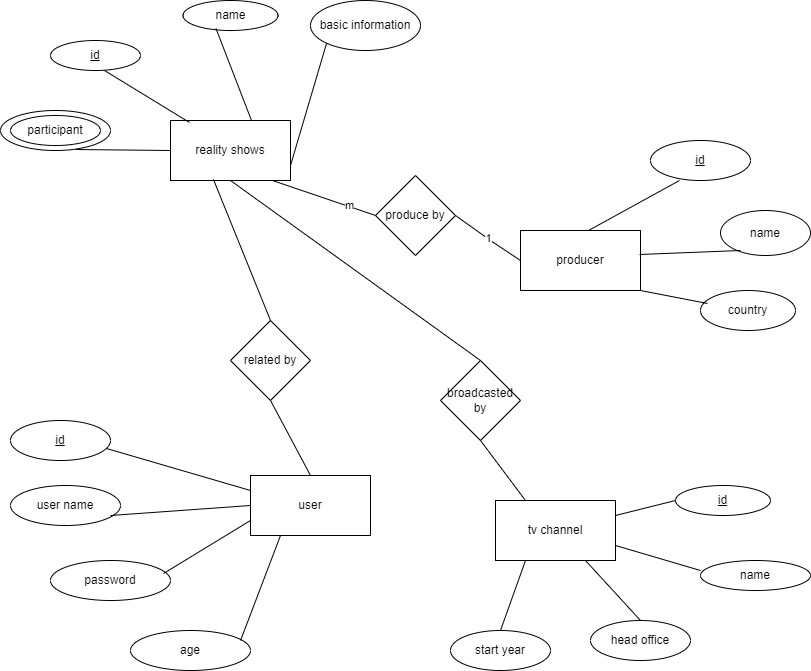

The diagram above was exported from draw.io. Its source (the exported page's mxGraphModel, read from the mxfile embedded in the PNG):
<mxGraphModel dx="1434" dy="764" grid="1" gridSize="10" guides="1" tooltips="1" connect="1" arrows="1" fold="1" page="1" pageScale="1" pageWidth="850" pageHeight="1100" math="0" shadow="0">
  <root>
    <mxCell id="0" />
    <mxCell id="1" parent="0" />
    <mxCell id="5e-w1Tqtjp74OKJWWdAx-1" value="reality shows" style="rounded=0;whiteSpace=wrap;html=1;" vertex="1" parent="1">
      <mxGeometry x="180" y="170" width="120" height="60" as="geometry" />
    </mxCell>
    <mxCell id="5e-w1Tqtjp74OKJWWdAx-3" value="user" style="rounded=0;whiteSpace=wrap;html=1;" vertex="1" parent="1">
      <mxGeometry x="260" y="525" width="120" height="60" as="geometry" />
    </mxCell>
    <mxCell id="5e-w1Tqtjp74OKJWWdAx-4" value="producer" style="rounded=0;whiteSpace=wrap;html=1;" vertex="1" parent="1">
      <mxGeometry x="530" y="280" width="120" height="60" as="geometry" />
    </mxCell>
    <mxCell id="5e-w1Tqtjp74OKJWWdAx-5" value="id" style="ellipse;whiteSpace=wrap;html=1;fontStyle=4" vertex="1" parent="1">
      <mxGeometry x="660" y="190" width="100" height="40" as="geometry" />
    </mxCell>
    <mxCell id="5e-w1Tqtjp74OKJWWdAx-6" value="basic information" style="ellipse;whiteSpace=wrap;html=1;" vertex="1" parent="1">
      <mxGeometry x="320" y="50" width="110" height="50" as="geometry" />
    </mxCell>
    <mxCell id="5e-w1Tqtjp74OKJWWdAx-7" value="" style="ellipse;whiteSpace=wrap;html=1;" vertex="1" parent="1">
      <mxGeometry x="10" y="160" width="110" height="40" as="geometry" />
    </mxCell>
    <mxCell id="5e-w1Tqtjp74OKJWWdAx-8" value="start year" style="ellipse;whiteSpace=wrap;html=1;" vertex="1" parent="1">
      <mxGeometry x="460" y="680" width="100" height="40" as="geometry" />
    </mxCell>
    <mxCell id="5e-w1Tqtjp74OKJWWdAx-9" value="name" style="ellipse;whiteSpace=wrap;html=1;" vertex="1" parent="1">
      <mxGeometry x="710" y="610" width="110" height="30" as="geometry" />
    </mxCell>
    <mxCell id="5e-w1Tqtjp74OKJWWdAx-10" value="&lt;u&gt;id&lt;/u&gt;" style="ellipse;whiteSpace=wrap;html=1;" vertex="1" parent="1">
      <mxGeometry x="685" y="535" width="95" height="30" as="geometry" />
    </mxCell>
    <mxCell id="5e-w1Tqtjp74OKJWWdAx-11" value="name" style="ellipse;whiteSpace=wrap;html=1;" vertex="1" parent="1">
      <mxGeometry x="730" y="260" width="90" height="45" as="geometry" />
    </mxCell>
    <mxCell id="5e-w1Tqtjp74OKJWWdAx-12" value="&lt;u&gt;id&lt;/u&gt;" style="ellipse;whiteSpace=wrap;html=1;" vertex="1" parent="1">
      <mxGeometry x="60" y="90" width="90" height="30" as="geometry" />
    </mxCell>
    <mxCell id="5e-w1Tqtjp74OKJWWdAx-13" value="name" style="ellipse;whiteSpace=wrap;html=1;" vertex="1" parent="1">
      <mxGeometry x="192.5" y="50" width="95" height="30" as="geometry" />
    </mxCell>
    <mxCell id="5e-w1Tqtjp74OKJWWdAx-14" value="country" style="ellipse;whiteSpace=wrap;html=1;" vertex="1" parent="1">
      <mxGeometry x="710" y="340" width="95" height="40" as="geometry" />
    </mxCell>
    <mxCell id="5e-w1Tqtjp74OKJWWdAx-15" value="tv channel" style="rounded=0;whiteSpace=wrap;html=1;" vertex="1" parent="1">
      <mxGeometry x="505" y="550" width="120" height="60" as="geometry" />
    </mxCell>
    <mxCell id="5e-w1Tqtjp74OKJWWdAx-19" value="head office" style="ellipse;whiteSpace=wrap;html=1;" vertex="1" parent="1">
      <mxGeometry x="600" y="670" width="100" height="40" as="geometry" />
    </mxCell>
    <mxCell id="5e-w1Tqtjp74OKJWWdAx-20" value="id" style="ellipse;whiteSpace=wrap;html=1;fontStyle=4" vertex="1" parent="1">
      <mxGeometry x="20" y="470" width="100" height="40" as="geometry" />
    </mxCell>
    <mxCell id="5e-w1Tqtjp74OKJWWdAx-21" value="user name" style="ellipse;whiteSpace=wrap;html=1;" vertex="1" parent="1">
      <mxGeometry x="20" y="535" width="110" height="40" as="geometry" />
    </mxCell>
    <mxCell id="5e-w1Tqtjp74OKJWWdAx-22" value="password" style="ellipse;whiteSpace=wrap;html=1;" vertex="1" parent="1">
      <mxGeometry x="60" y="610" width="120" height="40" as="geometry" />
    </mxCell>
    <mxCell id="5e-w1Tqtjp74OKJWWdAx-23" value="age" style="ellipse;whiteSpace=wrap;html=1;" vertex="1" parent="1">
      <mxGeometry x="140" y="680" width="120" height="40" as="geometry" />
    </mxCell>
    <mxCell id="5e-w1Tqtjp74OKJWWdAx-24" value="" style="endArrow=none;html=1;rounded=0;entryX=0;entryY=0.25;entryDx=0;entryDy=0;exitX=0.96;exitY=0.7;exitDx=0;exitDy=0;exitPerimeter=0;" edge="1" parent="1" source="5e-w1Tqtjp74OKJWWdAx-20" target="5e-w1Tqtjp74OKJWWdAx-3">
      <mxGeometry width="50" height="50" relative="1" as="geometry">
        <mxPoint x="160" y="340" as="sourcePoint" />
        <mxPoint x="210" y="290" as="targetPoint" />
      </mxGeometry>
    </mxCell>
    <mxCell id="5e-w1Tqtjp74OKJWWdAx-27" value="" style="endArrow=none;html=1;rounded=0;entryX=0.25;entryY=1;entryDx=0;entryDy=0;exitX=0.917;exitY=0.25;exitDx=0;exitDy=0;exitPerimeter=0;" edge="1" parent="1" source="5e-w1Tqtjp74OKJWWdAx-23" target="5e-w1Tqtjp74OKJWWdAx-3">
      <mxGeometry width="50" height="50" relative="1" as="geometry">
        <mxPoint x="200" y="515" as="sourcePoint" />
        <mxPoint x="250" y="465" as="targetPoint" />
      </mxGeometry>
    </mxCell>
    <mxCell id="5e-w1Tqtjp74OKJWWdAx-28" value="" style="endArrow=none;html=1;rounded=0;entryX=0;entryY=0.75;entryDx=0;entryDy=0;exitX=0.942;exitY=0.325;exitDx=0;exitDy=0;exitPerimeter=0;" edge="1" parent="1" source="5e-w1Tqtjp74OKJWWdAx-22" target="5e-w1Tqtjp74OKJWWdAx-3">
      <mxGeometry width="50" height="50" relative="1" as="geometry">
        <mxPoint x="160" y="450" as="sourcePoint" />
        <mxPoint x="210" y="400" as="targetPoint" />
      </mxGeometry>
    </mxCell>
    <mxCell id="5e-w1Tqtjp74OKJWWdAx-29" value="" style="endArrow=none;html=1;rounded=0;entryX=0;entryY=0.5;entryDx=0;entryDy=0;exitX=0.909;exitY=0.75;exitDx=0;exitDy=0;exitPerimeter=0;" edge="1" parent="1" source="5e-w1Tqtjp74OKJWWdAx-21" target="5e-w1Tqtjp74OKJWWdAx-3">
      <mxGeometry width="50" height="50" relative="1" as="geometry">
        <mxPoint x="150" y="385" as="sourcePoint" />
        <mxPoint x="200" y="335" as="targetPoint" />
      </mxGeometry>
    </mxCell>
    <mxCell id="5e-w1Tqtjp74OKJWWdAx-31" value="" style="endArrow=none;html=1;rounded=0;exitX=1;exitY=0.75;exitDx=0;exitDy=0;" edge="1" parent="1" source="5e-w1Tqtjp74OKJWWdAx-15">
      <mxGeometry width="50" height="50" relative="1" as="geometry">
        <mxPoint x="660" y="670" as="sourcePoint" />
        <mxPoint x="710" y="620" as="targetPoint" />
      </mxGeometry>
    </mxCell>
    <mxCell id="5e-w1Tqtjp74OKJWWdAx-32" value="" style="endArrow=none;html=1;rounded=0;exitX=1;exitY=0.25;exitDx=0;exitDy=0;entryX=0;entryY=0.5;entryDx=0;entryDy=0;" edge="1" parent="1" source="5e-w1Tqtjp74OKJWWdAx-15" target="5e-w1Tqtjp74OKJWWdAx-10">
      <mxGeometry width="50" height="50" relative="1" as="geometry">
        <mxPoint x="630" y="600" as="sourcePoint" />
        <mxPoint x="680" y="550" as="targetPoint" />
      </mxGeometry>
    </mxCell>
    <mxCell id="5e-w1Tqtjp74OKJWWdAx-34" value="" style="endArrow=none;html=1;rounded=0;entryX=0.75;entryY=1;entryDx=0;entryDy=0;exitX=0.5;exitY=0;exitDx=0;exitDy=0;" edge="1" parent="1" source="5e-w1Tqtjp74OKJWWdAx-19" target="5e-w1Tqtjp74OKJWWdAx-15">
      <mxGeometry width="50" height="50" relative="1" as="geometry">
        <mxPoint x="560" y="670" as="sourcePoint" />
        <mxPoint x="610" y="620" as="targetPoint" />
      </mxGeometry>
    </mxCell>
    <mxCell id="5e-w1Tqtjp74OKJWWdAx-35" value="" style="endArrow=none;html=1;rounded=0;exitX=0.5;exitY=0;exitDx=0;exitDy=0;entryX=0.25;entryY=1;entryDx=0;entryDy=0;" edge="1" parent="1" source="5e-w1Tqtjp74OKJWWdAx-8" target="5e-w1Tqtjp74OKJWWdAx-15">
      <mxGeometry width="50" height="50" relative="1" as="geometry">
        <mxPoint x="470" y="680" as="sourcePoint" />
        <mxPoint x="520" y="630" as="targetPoint" />
      </mxGeometry>
    </mxCell>
    <mxCell id="5e-w1Tqtjp74OKJWWdAx-36" value="" style="endArrow=none;html=1;rounded=0;exitX=0.992;exitY=0.4;exitDx=0;exitDy=0;exitPerimeter=0;" edge="1" parent="1" source="5e-w1Tqtjp74OKJWWdAx-4">
      <mxGeometry width="50" height="50" relative="1" as="geometry">
        <mxPoint x="700" y="350" as="sourcePoint" />
        <mxPoint x="750" y="300" as="targetPoint" />
      </mxGeometry>
    </mxCell>
    <mxCell id="5e-w1Tqtjp74OKJWWdAx-37" value="" style="endArrow=none;html=1;rounded=0;entryX=0.074;entryY=0.325;entryDx=0;entryDy=0;entryPerimeter=0;exitX=1;exitY=1;exitDx=0;exitDy=0;" edge="1" parent="1" source="5e-w1Tqtjp74OKJWWdAx-4" target="5e-w1Tqtjp74OKJWWdAx-14">
      <mxGeometry width="50" height="50" relative="1" as="geometry">
        <mxPoint x="650" y="420" as="sourcePoint" />
        <mxPoint x="700" y="370" as="targetPoint" />
      </mxGeometry>
    </mxCell>
    <mxCell id="5e-w1Tqtjp74OKJWWdAx-38" value="" style="endArrow=none;html=1;rounded=0;entryX=0.29;entryY=1;entryDx=0;entryDy=0;entryPerimeter=0;exitX=0.567;exitY=0;exitDx=0;exitDy=0;exitPerimeter=0;" edge="1" parent="1" source="5e-w1Tqtjp74OKJWWdAx-4" target="5e-w1Tqtjp74OKJWWdAx-5">
      <mxGeometry width="50" height="50" relative="1" as="geometry">
        <mxPoint x="590" y="270" as="sourcePoint" />
        <mxPoint x="640" y="220" as="targetPoint" />
      </mxGeometry>
    </mxCell>
    <mxCell id="5e-w1Tqtjp74OKJWWdAx-39" value="" style="endArrow=none;html=1;rounded=0;entryX=0;entryY=1;entryDx=0;entryDy=0;exitX=1;exitY=0.75;exitDx=0;exitDy=0;" edge="1" parent="1" source="5e-w1Tqtjp74OKJWWdAx-1" target="5e-w1Tqtjp74OKJWWdAx-6">
      <mxGeometry width="50" height="50" relative="1" as="geometry">
        <mxPoint x="505" y="180" as="sourcePoint" />
        <mxPoint x="555" y="130" as="targetPoint" />
      </mxGeometry>
    </mxCell>
    <mxCell id="5e-w1Tqtjp74OKJWWdAx-40" value="" style="endArrow=none;html=1;rounded=0;entryX=0;entryY=0.5;entryDx=0;entryDy=0;exitX=0.682;exitY=0.975;exitDx=0;exitDy=0;exitPerimeter=0;" edge="1" parent="1" source="5e-w1Tqtjp74OKJWWdAx-7" target="5e-w1Tqtjp74OKJWWdAx-1">
      <mxGeometry width="50" height="50" relative="1" as="geometry">
        <mxPoint x="290" y="190" as="sourcePoint" />
        <mxPoint x="340" y="140" as="targetPoint" />
      </mxGeometry>
    </mxCell>
    <mxCell id="5e-w1Tqtjp74OKJWWdAx-41" value="" style="endArrow=none;html=1;rounded=0;exitX=0.675;exitY=0;exitDx=0;exitDy=0;exitPerimeter=0;entryX=0.347;entryY=0.933;entryDx=0;entryDy=0;entryPerimeter=0;" edge="1" parent="1" source="5e-w1Tqtjp74OKJWWdAx-1" target="5e-w1Tqtjp74OKJWWdAx-13">
      <mxGeometry width="50" height="50" relative="1" as="geometry">
        <mxPoint x="410" y="100" as="sourcePoint" />
        <mxPoint x="460" y="50" as="targetPoint" />
      </mxGeometry>
    </mxCell>
    <mxCell id="5e-w1Tqtjp74OKJWWdAx-42" value="" style="endArrow=none;html=1;rounded=0;exitX=0.158;exitY=0.033;exitDx=0;exitDy=0;exitPerimeter=0;entryX=0.6;entryY=1;entryDx=0;entryDy=0;entryPerimeter=0;" edge="1" parent="1" source="5e-w1Tqtjp74OKJWWdAx-1" target="5e-w1Tqtjp74OKJWWdAx-12">
      <mxGeometry width="50" height="50" relative="1" as="geometry">
        <mxPoint x="380" y="80" as="sourcePoint" />
        <mxPoint x="430" y="30" as="targetPoint" />
      </mxGeometry>
    </mxCell>
    <mxCell id="5e-w1Tqtjp74OKJWWdAx-43" value="produce by" style="rhombus;whiteSpace=wrap;html=1;" vertex="1" parent="1">
      <mxGeometry x="385" y="225" width="80" height="80" as="geometry" />
    </mxCell>
    <mxCell id="5e-w1Tqtjp74OKJWWdAx-45" value="broadcasted by" style="rhombus;whiteSpace=wrap;html=1;" vertex="1" parent="1">
      <mxGeometry x="450" y="410" width="80" height="80" as="geometry" />
    </mxCell>
    <mxCell id="5e-w1Tqtjp74OKJWWdAx-46" value="" style="endArrow=none;html=1;rounded=0;entryX=0;entryY=0.5;entryDx=0;entryDy=0;exitX=0.85;exitY=1;exitDx=0;exitDy=0;exitPerimeter=0;" edge="1" parent="1" source="5e-w1Tqtjp74OKJWWdAx-1" target="5e-w1Tqtjp74OKJWWdAx-43">
      <mxGeometry width="50" height="50" relative="1" as="geometry">
        <mxPoint x="335" y="320" as="sourcePoint" />
        <mxPoint x="385" y="270" as="targetPoint" />
      </mxGeometry>
    </mxCell>
    <mxCell id="5e-w1Tqtjp74OKJWWdAx-57" value="m" style="edgeLabel;html=1;align=center;verticalAlign=middle;resizable=0;points=[];" vertex="1" connectable="0" parent="5e-w1Tqtjp74OKJWWdAx-46">
      <mxGeometry x="0.4708" y="1" relative="1" as="geometry">
        <mxPoint as="offset" />
      </mxGeometry>
    </mxCell>
    <mxCell id="5e-w1Tqtjp74OKJWWdAx-47" value="1" style="endArrow=none;html=1;rounded=0;entryX=0;entryY=0.5;entryDx=0;entryDy=0;exitX=1;exitY=0.5;exitDx=0;exitDy=0;" edge="1" parent="1" source="5e-w1Tqtjp74OKJWWdAx-43" target="5e-w1Tqtjp74OKJWWdAx-4">
      <mxGeometry width="50" height="50" relative="1" as="geometry">
        <mxPoint x="400" y="420" as="sourcePoint" />
        <mxPoint x="450" y="370" as="targetPoint" />
        <Array as="points">
          <mxPoint x="500" y="290" />
        </Array>
      </mxGeometry>
    </mxCell>
    <mxCell id="5e-w1Tqtjp74OKJWWdAx-48" value="" style="endArrow=none;html=1;rounded=0;exitX=0.5;exitY=0;exitDx=0;exitDy=0;entryX=0.5;entryY=1;entryDx=0;entryDy=0;" edge="1" parent="1" source="5e-w1Tqtjp74OKJWWdAx-45" target="5e-w1Tqtjp74OKJWWdAx-1">
      <mxGeometry width="50" height="50" relative="1" as="geometry">
        <mxPoint x="400" y="420" as="sourcePoint" />
        <mxPoint x="450" y="370" as="targetPoint" />
      </mxGeometry>
    </mxCell>
    <mxCell id="5e-w1Tqtjp74OKJWWdAx-49" value="" style="endArrow=none;html=1;rounded=0;exitX=0.5;exitY=1;exitDx=0;exitDy=0;entryX=0.25;entryY=0;entryDx=0;entryDy=0;" edge="1" parent="1" source="5e-w1Tqtjp74OKJWWdAx-45" target="5e-w1Tqtjp74OKJWWdAx-15">
      <mxGeometry width="50" height="50" relative="1" as="geometry">
        <mxPoint x="400" y="420" as="sourcePoint" />
        <mxPoint x="450" y="370" as="targetPoint" />
      </mxGeometry>
    </mxCell>
    <mxCell id="5e-w1Tqtjp74OKJWWdAx-50" value="related by" style="rhombus;whiteSpace=wrap;html=1;" vertex="1" parent="1">
      <mxGeometry x="240" y="370" width="80" height="80" as="geometry" />
    </mxCell>
    <mxCell id="5e-w1Tqtjp74OKJWWdAx-51" value="" style="endArrow=none;html=1;rounded=0;entryX=0.358;entryY=0.983;entryDx=0;entryDy=0;entryPerimeter=0;exitX=0.5;exitY=0;exitDx=0;exitDy=0;" edge="1" parent="1" source="5e-w1Tqtjp74OKJWWdAx-50" target="5e-w1Tqtjp74OKJWWdAx-1">
      <mxGeometry width="50" height="50" relative="1" as="geometry">
        <mxPoint x="400" y="420" as="sourcePoint" />
        <mxPoint x="450" y="370" as="targetPoint" />
      </mxGeometry>
    </mxCell>
    <mxCell id="5e-w1Tqtjp74OKJWWdAx-52" value="" style="endArrow=none;html=1;rounded=0;exitX=0.5;exitY=1;exitDx=0;exitDy=0;entryX=0.5;entryY=0;entryDx=0;entryDy=0;" edge="1" parent="1" source="5e-w1Tqtjp74OKJWWdAx-50" target="5e-w1Tqtjp74OKJWWdAx-3">
      <mxGeometry width="50" height="50" relative="1" as="geometry">
        <mxPoint x="400" y="420" as="sourcePoint" />
        <mxPoint x="450" y="370" as="targetPoint" />
      </mxGeometry>
    </mxCell>
    <mxCell id="5e-w1Tqtjp74OKJWWdAx-53" value="participant" style="ellipse;whiteSpace=wrap;html=1;" vertex="1" parent="1">
      <mxGeometry x="20" y="165" width="90" height="30" as="geometry" />
    </mxCell>
  </root>
</mxGraphModel>